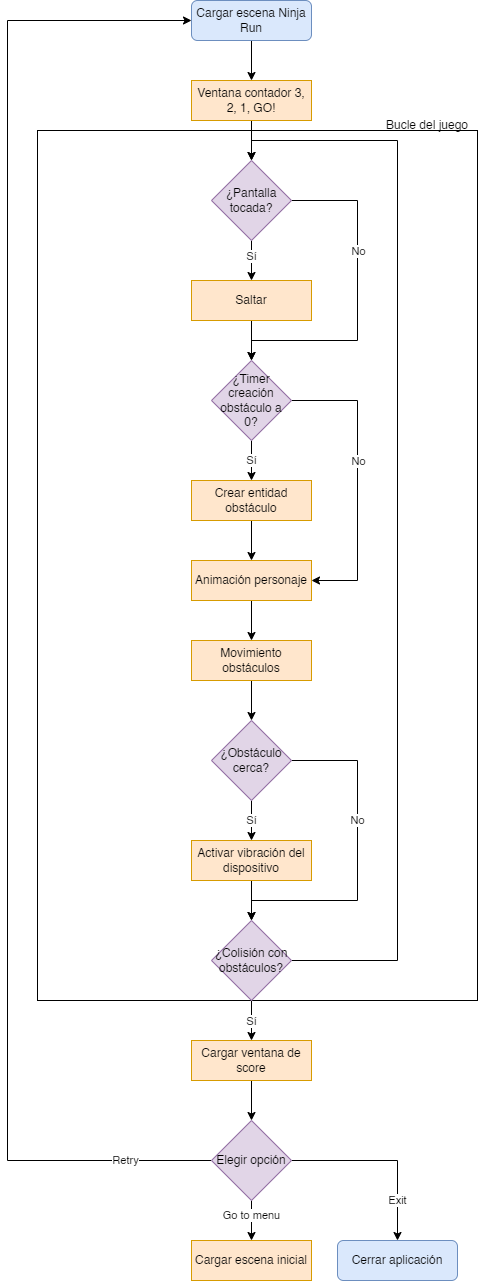

The diagram above was exported from draw.io. Its source (the exported page's mxGraphModel, read from the mxfile embedded in the PNG):
<mxGraphModel dx="1718" dy="908" grid="1" gridSize="10" guides="1" tooltips="1" connect="1" arrows="1" fold="1" page="1" pageScale="1" pageWidth="827" pageHeight="1169" math="0" shadow="0">
  <root>
    <mxCell id="WIyWlLk6GJQsqaUBKTNV-0" />
    <mxCell id="WIyWlLk6GJQsqaUBKTNV-1" parent="WIyWlLk6GJQsqaUBKTNV-0" />
    <mxCell id="twTOsgWJoMLt_5Mn_OzX-60" value="" style="rounded=0;whiteSpace=wrap;html=1;fillColor=none;" vertex="1" parent="WIyWlLk6GJQsqaUBKTNV-1">
      <mxGeometry x="200" y="130" width="440" height="870" as="geometry" />
    </mxCell>
    <mxCell id="twTOsgWJoMLt_5Mn_OzX-44" style="edgeStyle=orthogonalEdgeStyle;rounded=0;orthogonalLoop=1;jettySize=auto;html=1;exitX=0.5;exitY=1;exitDx=0;exitDy=0;entryX=0.5;entryY=0;entryDx=0;entryDy=0;" edge="1" parent="WIyWlLk6GJQsqaUBKTNV-1" source="g01xfb6DYQC0XsMG6QCJ-0" target="twTOsgWJoMLt_5Mn_OzX-0">
      <mxGeometry relative="1" as="geometry" />
    </mxCell>
    <mxCell id="g01xfb6DYQC0XsMG6QCJ-0" value="Cargar escena Ninja Run" style="rounded=1;whiteSpace=wrap;html=1;fontSize=12;glass=0;strokeWidth=1;shadow=0;fillColor=#dae8fc;strokeColor=#6c8ebf;" parent="WIyWlLk6GJQsqaUBKTNV-1" vertex="1">
      <mxGeometry x="354" width="120" height="40" as="geometry" />
    </mxCell>
    <mxCell id="twTOsgWJoMLt_5Mn_OzX-17" style="edgeStyle=orthogonalEdgeStyle;rounded=0;orthogonalLoop=1;jettySize=auto;html=1;exitX=0.5;exitY=1;exitDx=0;exitDy=0;" edge="1" parent="WIyWlLk6GJQsqaUBKTNV-1" source="twTOsgWJoMLt_5Mn_OzX-0" target="twTOsgWJoMLt_5Mn_OzX-7">
      <mxGeometry relative="1" as="geometry" />
    </mxCell>
    <mxCell id="twTOsgWJoMLt_5Mn_OzX-0" value="Ventana contador 3, 2, 1, GO!" style="rounded=0;whiteSpace=wrap;html=1;fillColor=#ffe6cc;strokeColor=#d79b00;" vertex="1" parent="WIyWlLk6GJQsqaUBKTNV-1">
      <mxGeometry x="354" y="80" width="120" height="40" as="geometry" />
    </mxCell>
    <mxCell id="twTOsgWJoMLt_5Mn_OzX-31" style="edgeStyle=orthogonalEdgeStyle;rounded=0;orthogonalLoop=1;jettySize=auto;html=1;exitX=0.5;exitY=1;exitDx=0;exitDy=0;entryX=0.5;entryY=0;entryDx=0;entryDy=0;" edge="1" parent="WIyWlLk6GJQsqaUBKTNV-1" source="twTOsgWJoMLt_5Mn_OzX-1" target="twTOsgWJoMLt_5Mn_OzX-4">
      <mxGeometry relative="1" as="geometry" />
    </mxCell>
    <mxCell id="twTOsgWJoMLt_5Mn_OzX-1" value="Animación personaje" style="rounded=0;whiteSpace=wrap;html=1;fillColor=#ffe6cc;strokeColor=#d79b00;" vertex="1" parent="WIyWlLk6GJQsqaUBKTNV-1">
      <mxGeometry x="354" y="560" width="120" height="40" as="geometry" />
    </mxCell>
    <mxCell id="twTOsgWJoMLt_5Mn_OzX-54" style="edgeStyle=orthogonalEdgeStyle;rounded=0;orthogonalLoop=1;jettySize=auto;html=1;exitX=0.5;exitY=1;exitDx=0;exitDy=0;entryX=0.5;entryY=0;entryDx=0;entryDy=0;" edge="1" parent="WIyWlLk6GJQsqaUBKTNV-1" source="twTOsgWJoMLt_5Mn_OzX-4" target="twTOsgWJoMLt_5Mn_OzX-52">
      <mxGeometry relative="1" as="geometry" />
    </mxCell>
    <mxCell id="twTOsgWJoMLt_5Mn_OzX-4" value="Movimiento obstáculos" style="rounded=0;whiteSpace=wrap;html=1;fillColor=#ffe6cc;strokeColor=#d79b00;" vertex="1" parent="WIyWlLk6GJQsqaUBKTNV-1">
      <mxGeometry x="354" y="640" width="120" height="40" as="geometry" />
    </mxCell>
    <mxCell id="twTOsgWJoMLt_5Mn_OzX-23" style="edgeStyle=orthogonalEdgeStyle;rounded=0;orthogonalLoop=1;jettySize=auto;html=1;exitX=0.5;exitY=1;exitDx=0;exitDy=0;" edge="1" parent="WIyWlLk6GJQsqaUBKTNV-1" source="twTOsgWJoMLt_5Mn_OzX-5" target="twTOsgWJoMLt_5Mn_OzX-9">
      <mxGeometry relative="1" as="geometry" />
    </mxCell>
    <mxCell id="twTOsgWJoMLt_5Mn_OzX-5" value="Saltar" style="rounded=0;whiteSpace=wrap;html=1;fillColor=#ffe6cc;strokeColor=#d79b00;" vertex="1" parent="WIyWlLk6GJQsqaUBKTNV-1">
      <mxGeometry x="354" y="280" width="120" height="40" as="geometry" />
    </mxCell>
    <mxCell id="twTOsgWJoMLt_5Mn_OzX-28" style="edgeStyle=orthogonalEdgeStyle;rounded=0;orthogonalLoop=1;jettySize=auto;html=1;exitX=0.5;exitY=1;exitDx=0;exitDy=0;entryX=0.5;entryY=0;entryDx=0;entryDy=0;" edge="1" parent="WIyWlLk6GJQsqaUBKTNV-1" source="twTOsgWJoMLt_5Mn_OzX-6" target="twTOsgWJoMLt_5Mn_OzX-1">
      <mxGeometry relative="1" as="geometry" />
    </mxCell>
    <mxCell id="twTOsgWJoMLt_5Mn_OzX-6" value="Crear entidad obstáculo" style="rounded=0;whiteSpace=wrap;html=1;fillColor=#ffe6cc;strokeColor=#d79b00;" vertex="1" parent="WIyWlLk6GJQsqaUBKTNV-1">
      <mxGeometry x="354" y="480" width="120" height="40" as="geometry" />
    </mxCell>
    <mxCell id="twTOsgWJoMLt_5Mn_OzX-21" style="edgeStyle=orthogonalEdgeStyle;rounded=0;orthogonalLoop=1;jettySize=auto;html=1;exitX=0.5;exitY=1;exitDx=0;exitDy=0;entryX=0.5;entryY=0;entryDx=0;entryDy=0;" edge="1" parent="WIyWlLk6GJQsqaUBKTNV-1" source="twTOsgWJoMLt_5Mn_OzX-7" target="twTOsgWJoMLt_5Mn_OzX-5">
      <mxGeometry relative="1" as="geometry" />
    </mxCell>
    <mxCell id="twTOsgWJoMLt_5Mn_OzX-22" value="Sí" style="edgeLabel;html=1;align=center;verticalAlign=middle;resizable=0;points=[];" vertex="1" connectable="0" parent="twTOsgWJoMLt_5Mn_OzX-21">
      <mxGeometry x="-0.2194" relative="1" as="geometry">
        <mxPoint as="offset" />
      </mxGeometry>
    </mxCell>
    <mxCell id="twTOsgWJoMLt_5Mn_OzX-24" style="edgeStyle=orthogonalEdgeStyle;rounded=0;orthogonalLoop=1;jettySize=auto;html=1;exitX=1;exitY=0.5;exitDx=0;exitDy=0;entryX=0.5;entryY=0;entryDx=0;entryDy=0;" edge="1" parent="WIyWlLk6GJQsqaUBKTNV-1" source="twTOsgWJoMLt_5Mn_OzX-7" target="twTOsgWJoMLt_5Mn_OzX-9">
      <mxGeometry relative="1" as="geometry">
        <Array as="points">
          <mxPoint x="520" y="200" />
          <mxPoint x="520" y="340" />
          <mxPoint x="414" y="340" />
        </Array>
      </mxGeometry>
    </mxCell>
    <mxCell id="twTOsgWJoMLt_5Mn_OzX-25" value="No" style="edgeLabel;html=1;align=center;verticalAlign=middle;resizable=0;points=[];" vertex="1" connectable="0" parent="twTOsgWJoMLt_5Mn_OzX-24">
      <mxGeometry x="0.0747" y="1" relative="1" as="geometry">
        <mxPoint y="-62" as="offset" />
      </mxGeometry>
    </mxCell>
    <mxCell id="twTOsgWJoMLt_5Mn_OzX-7" value="¿Pantalla tocada?" style="rhombus;whiteSpace=wrap;html=1;fillColor=#e1d5e7;strokeColor=#9673a6;" vertex="1" parent="WIyWlLk6GJQsqaUBKTNV-1">
      <mxGeometry x="374" y="160" width="80" height="80" as="geometry" />
    </mxCell>
    <mxCell id="twTOsgWJoMLt_5Mn_OzX-26" style="edgeStyle=orthogonalEdgeStyle;rounded=0;orthogonalLoop=1;jettySize=auto;html=1;exitX=0.5;exitY=1;exitDx=0;exitDy=0;entryX=0.5;entryY=0;entryDx=0;entryDy=0;" edge="1" parent="WIyWlLk6GJQsqaUBKTNV-1" source="twTOsgWJoMLt_5Mn_OzX-9" target="twTOsgWJoMLt_5Mn_OzX-6">
      <mxGeometry relative="1" as="geometry" />
    </mxCell>
    <mxCell id="twTOsgWJoMLt_5Mn_OzX-27" value="Sí" style="edgeLabel;html=1;align=center;verticalAlign=middle;resizable=0;points=[];" vertex="1" connectable="0" parent="twTOsgWJoMLt_5Mn_OzX-26">
      <mxGeometry x="0.3" y="1" relative="1" as="geometry">
        <mxPoint x="-1" y="-6" as="offset" />
      </mxGeometry>
    </mxCell>
    <mxCell id="twTOsgWJoMLt_5Mn_OzX-29" style="edgeStyle=orthogonalEdgeStyle;rounded=0;orthogonalLoop=1;jettySize=auto;html=1;exitX=1;exitY=0.5;exitDx=0;exitDy=0;entryX=1;entryY=0.5;entryDx=0;entryDy=0;" edge="1" parent="WIyWlLk6GJQsqaUBKTNV-1" source="twTOsgWJoMLt_5Mn_OzX-9" target="twTOsgWJoMLt_5Mn_OzX-1">
      <mxGeometry relative="1" as="geometry">
        <Array as="points">
          <mxPoint x="520" y="400" />
          <mxPoint x="520" y="580" />
        </Array>
      </mxGeometry>
    </mxCell>
    <mxCell id="twTOsgWJoMLt_5Mn_OzX-30" value="No" style="edgeLabel;html=1;align=center;verticalAlign=middle;resizable=0;points=[];" vertex="1" connectable="0" parent="twTOsgWJoMLt_5Mn_OzX-29">
      <mxGeometry x="0.2137" y="1" relative="1" as="geometry">
        <mxPoint y="-51" as="offset" />
      </mxGeometry>
    </mxCell>
    <mxCell id="twTOsgWJoMLt_5Mn_OzX-9" value="¿Timer creación obstáculo a 0?" style="rhombus;whiteSpace=wrap;html=1;fillColor=#e1d5e7;strokeColor=#9673a6;" vertex="1" parent="WIyWlLk6GJQsqaUBKTNV-1">
      <mxGeometry x="374" y="360" width="80" height="80" as="geometry" />
    </mxCell>
    <mxCell id="twTOsgWJoMLt_5Mn_OzX-33" style="edgeStyle=orthogonalEdgeStyle;rounded=0;orthogonalLoop=1;jettySize=auto;html=1;exitX=0.5;exitY=1;exitDx=0;exitDy=0;entryX=0.5;entryY=0;entryDx=0;entryDy=0;" edge="1" parent="WIyWlLk6GJQsqaUBKTNV-1" source="twTOsgWJoMLt_5Mn_OzX-10" target="twTOsgWJoMLt_5Mn_OzX-11">
      <mxGeometry relative="1" as="geometry" />
    </mxCell>
    <mxCell id="twTOsgWJoMLt_5Mn_OzX-34" value="Sí" style="edgeLabel;html=1;align=center;verticalAlign=middle;resizable=0;points=[];" vertex="1" connectable="0" parent="twTOsgWJoMLt_5Mn_OzX-33">
      <mxGeometry x="-0.3" y="-1" relative="1" as="geometry">
        <mxPoint x="1" y="6" as="offset" />
      </mxGeometry>
    </mxCell>
    <mxCell id="twTOsgWJoMLt_5Mn_OzX-62" style="edgeStyle=orthogonalEdgeStyle;rounded=0;orthogonalLoop=1;jettySize=auto;html=1;exitX=1;exitY=0.5;exitDx=0;exitDy=0;entryX=0.5;entryY=0;entryDx=0;entryDy=0;" edge="1" parent="WIyWlLk6GJQsqaUBKTNV-1" source="twTOsgWJoMLt_5Mn_OzX-10" target="twTOsgWJoMLt_5Mn_OzX-7">
      <mxGeometry relative="1" as="geometry">
        <Array as="points">
          <mxPoint x="560" y="960" />
          <mxPoint x="560" y="140" />
          <mxPoint x="414" y="140" />
        </Array>
      </mxGeometry>
    </mxCell>
    <mxCell id="twTOsgWJoMLt_5Mn_OzX-10" value="¿Colisión con obstáculos?" style="rhombus;whiteSpace=wrap;html=1;fillColor=#e1d5e7;strokeColor=#9673a6;" vertex="1" parent="WIyWlLk6GJQsqaUBKTNV-1">
      <mxGeometry x="374" y="920" width="80" height="80" as="geometry" />
    </mxCell>
    <mxCell id="twTOsgWJoMLt_5Mn_OzX-35" style="edgeStyle=orthogonalEdgeStyle;rounded=0;orthogonalLoop=1;jettySize=auto;html=1;exitX=0.5;exitY=1;exitDx=0;exitDy=0;entryX=0.5;entryY=0;entryDx=0;entryDy=0;" edge="1" parent="WIyWlLk6GJQsqaUBKTNV-1" source="twTOsgWJoMLt_5Mn_OzX-11" target="twTOsgWJoMLt_5Mn_OzX-13">
      <mxGeometry relative="1" as="geometry" />
    </mxCell>
    <mxCell id="twTOsgWJoMLt_5Mn_OzX-11" value="Cargar ventana de score" style="rounded=0;whiteSpace=wrap;html=1;fillColor=#ffe6cc;strokeColor=#d79b00;" vertex="1" parent="WIyWlLk6GJQsqaUBKTNV-1">
      <mxGeometry x="354" y="1040" width="120" height="40" as="geometry" />
    </mxCell>
    <mxCell id="twTOsgWJoMLt_5Mn_OzX-39" style="edgeStyle=orthogonalEdgeStyle;rounded=0;orthogonalLoop=1;jettySize=auto;html=1;exitX=0.5;exitY=1;exitDx=0;exitDy=0;entryX=0.5;entryY=0;entryDx=0;entryDy=0;" edge="1" parent="WIyWlLk6GJQsqaUBKTNV-1" source="twTOsgWJoMLt_5Mn_OzX-13" target="twTOsgWJoMLt_5Mn_OzX-38">
      <mxGeometry relative="1" as="geometry" />
    </mxCell>
    <mxCell id="twTOsgWJoMLt_5Mn_OzX-40" value="Go to menu" style="edgeLabel;html=1;align=center;verticalAlign=middle;resizable=0;points=[];" vertex="1" connectable="0" parent="twTOsgWJoMLt_5Mn_OzX-39">
      <mxGeometry x="-0.26" relative="1" as="geometry">
        <mxPoint as="offset" />
      </mxGeometry>
    </mxCell>
    <mxCell id="twTOsgWJoMLt_5Mn_OzX-41" style="edgeStyle=orthogonalEdgeStyle;rounded=0;orthogonalLoop=1;jettySize=auto;html=1;exitX=1;exitY=0.5;exitDx=0;exitDy=0;entryX=0.5;entryY=0;entryDx=0;entryDy=0;" edge="1" parent="WIyWlLk6GJQsqaUBKTNV-1" source="twTOsgWJoMLt_5Mn_OzX-13" target="twTOsgWJoMLt_5Mn_OzX-14">
      <mxGeometry relative="1" as="geometry" />
    </mxCell>
    <mxCell id="twTOsgWJoMLt_5Mn_OzX-42" value="Exit" style="edgeLabel;html=1;align=center;verticalAlign=middle;resizable=0;points=[];" vertex="1" connectable="0" parent="twTOsgWJoMLt_5Mn_OzX-41">
      <mxGeometry x="0.372" relative="1" as="geometry">
        <mxPoint y="18" as="offset" />
      </mxGeometry>
    </mxCell>
    <mxCell id="twTOsgWJoMLt_5Mn_OzX-43" style="edgeStyle=orthogonalEdgeStyle;rounded=0;orthogonalLoop=1;jettySize=auto;html=1;exitX=0;exitY=0.5;exitDx=0;exitDy=0;entryX=0;entryY=0.5;entryDx=0;entryDy=0;" edge="1" parent="WIyWlLk6GJQsqaUBKTNV-1" source="twTOsgWJoMLt_5Mn_OzX-13" target="g01xfb6DYQC0XsMG6QCJ-0">
      <mxGeometry relative="1" as="geometry">
        <Array as="points">
          <mxPoint x="170" y="1160" />
          <mxPoint x="170" y="20" />
        </Array>
      </mxGeometry>
    </mxCell>
    <mxCell id="twTOsgWJoMLt_5Mn_OzX-45" value="Retry" style="edgeLabel;html=1;align=center;verticalAlign=middle;resizable=0;points=[];" vertex="1" connectable="0" parent="twTOsgWJoMLt_5Mn_OzX-43">
      <mxGeometry x="-0.8778" y="1" relative="1" as="geometry">
        <mxPoint x="7" y="-1" as="offset" />
      </mxGeometry>
    </mxCell>
    <mxCell id="twTOsgWJoMLt_5Mn_OzX-13" value="Elegir opción" style="rhombus;whiteSpace=wrap;html=1;fillColor=#e1d5e7;strokeColor=#9673a6;" vertex="1" parent="WIyWlLk6GJQsqaUBKTNV-1">
      <mxGeometry x="374" y="1120" width="80" height="80" as="geometry" />
    </mxCell>
    <mxCell id="twTOsgWJoMLt_5Mn_OzX-14" value="Cerrar aplicación" style="rounded=1;whiteSpace=wrap;html=1;fontSize=12;glass=0;strokeWidth=1;shadow=0;fillColor=#dae8fc;strokeColor=#6c8ebf;" vertex="1" parent="WIyWlLk6GJQsqaUBKTNV-1">
      <mxGeometry x="500" y="1240" width="120" height="40" as="geometry" />
    </mxCell>
    <mxCell id="twTOsgWJoMLt_5Mn_OzX-38" value="Cargar escena inicial" style="rounded=0;whiteSpace=wrap;html=1;fillColor=#ffe6cc;strokeColor=#d79b00;" vertex="1" parent="WIyWlLk6GJQsqaUBKTNV-1">
      <mxGeometry x="354" y="1240" width="120" height="40" as="geometry" />
    </mxCell>
    <mxCell id="twTOsgWJoMLt_5Mn_OzX-48" value="Bucle del juego" style="text;html=1;strokeColor=none;fillColor=none;align=center;verticalAlign=middle;whiteSpace=wrap;rounded=0;" vertex="1" parent="WIyWlLk6GJQsqaUBKTNV-1">
      <mxGeometry x="540" y="110" width="100" height="30" as="geometry" />
    </mxCell>
    <mxCell id="twTOsgWJoMLt_5Mn_OzX-55" value="Sí" style="edgeStyle=orthogonalEdgeStyle;rounded=0;orthogonalLoop=1;jettySize=auto;html=1;exitX=0.5;exitY=1;exitDx=0;exitDy=0;entryX=0.5;entryY=0;entryDx=0;entryDy=0;" edge="1" parent="WIyWlLk6GJQsqaUBKTNV-1" source="twTOsgWJoMLt_5Mn_OzX-52" target="twTOsgWJoMLt_5Mn_OzX-53">
      <mxGeometry relative="1" as="geometry" />
    </mxCell>
    <mxCell id="twTOsgWJoMLt_5Mn_OzX-57" value="No" style="edgeStyle=orthogonalEdgeStyle;rounded=0;orthogonalLoop=1;jettySize=auto;html=1;exitX=1;exitY=0.5;exitDx=0;exitDy=0;entryX=0.5;entryY=0;entryDx=0;entryDy=0;" edge="1" parent="WIyWlLk6GJQsqaUBKTNV-1" source="twTOsgWJoMLt_5Mn_OzX-52" target="twTOsgWJoMLt_5Mn_OzX-10">
      <mxGeometry x="-0.241" relative="1" as="geometry">
        <mxPoint x="540" y="760.2857142857142" as="targetPoint" />
        <Array as="points">
          <mxPoint x="520" y="760" />
          <mxPoint x="520" y="900" />
          <mxPoint x="414" y="900" />
        </Array>
        <mxPoint as="offset" />
      </mxGeometry>
    </mxCell>
    <mxCell id="twTOsgWJoMLt_5Mn_OzX-52" value="¿Obstáculo cerca?" style="rhombus;whiteSpace=wrap;html=1;fillColor=#e1d5e7;strokeColor=#9673a6;" vertex="1" parent="WIyWlLk6GJQsqaUBKTNV-1">
      <mxGeometry x="374" y="720" width="80" height="80" as="geometry" />
    </mxCell>
    <mxCell id="twTOsgWJoMLt_5Mn_OzX-56" style="edgeStyle=orthogonalEdgeStyle;rounded=0;orthogonalLoop=1;jettySize=auto;html=1;exitX=0.5;exitY=1;exitDx=0;exitDy=0;entryX=0.5;entryY=0;entryDx=0;entryDy=0;" edge="1" parent="WIyWlLk6GJQsqaUBKTNV-1" source="twTOsgWJoMLt_5Mn_OzX-53" target="twTOsgWJoMLt_5Mn_OzX-10">
      <mxGeometry relative="1" as="geometry" />
    </mxCell>
    <mxCell id="twTOsgWJoMLt_5Mn_OzX-53" value="Activar vibración del dispositivo" style="rounded=0;whiteSpace=wrap;html=1;fillColor=#ffe6cc;strokeColor=#d79b00;" vertex="1" parent="WIyWlLk6GJQsqaUBKTNV-1">
      <mxGeometry x="354" y="840" width="120" height="40" as="geometry" />
    </mxCell>
  </root>
</mxGraphModel>